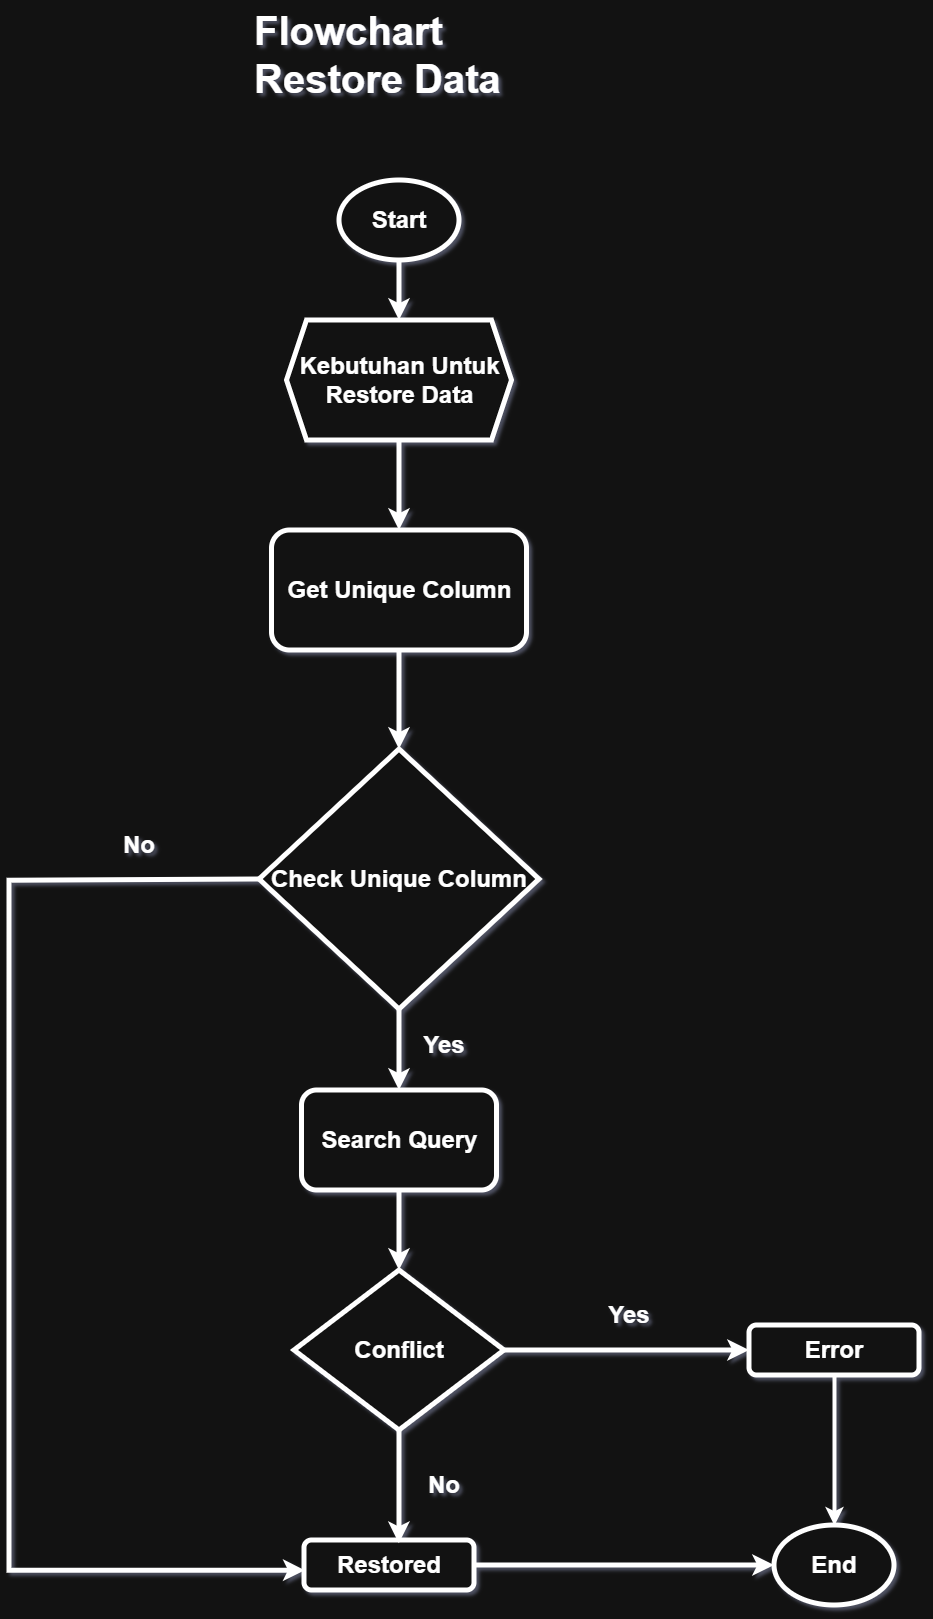

The diagram above was exported from draw.io. Its source (the exported page's mxGraphModel, read from the mxfile embedded in the PNG):
<mxGraphModel dx="2246" dy="2291" grid="1" gridSize="10" guides="0" tooltips="1" connect="1" arrows="1" fold="1" page="1" pageScale="1" pageWidth="850" pageHeight="1100" math="0" shadow="1">
  <root>
    <mxCell id="0" />
    <mxCell id="1" parent="0" />
    <mxCell id="s1wYQlVVx54SaCYu4Vhe-41" style="edgeStyle=orthogonalEdgeStyle;rounded=0;orthogonalLoop=1;jettySize=auto;html=1;exitX=0.5;exitY=1;exitDx=0;exitDy=0;entryX=0.5;entryY=0;entryDx=0;entryDy=0;strokeWidth=5;" edge="1" parent="1" source="s1wYQlVVx54SaCYu4Vhe-1" target="s1wYQlVVx54SaCYu4Vhe-38">
      <mxGeometry relative="1" as="geometry" />
    </mxCell>
    <mxCell id="s1wYQlVVx54SaCYu4Vhe-1" value="&lt;h1&gt;Start&lt;/h1&gt;" style="ellipse;whiteSpace=wrap;html=1;strokeWidth=5;" vertex="1" parent="1">
      <mxGeometry x="350" y="-10" width="120" height="80" as="geometry" />
    </mxCell>
    <mxCell id="s1wYQlVVx54SaCYu4Vhe-45" style="edgeStyle=orthogonalEdgeStyle;rounded=0;orthogonalLoop=1;jettySize=auto;html=1;exitX=0.5;exitY=1;exitDx=0;exitDy=0;entryX=0.5;entryY=0;entryDx=0;entryDy=0;strokeWidth=5;" edge="1" parent="1" source="s1wYQlVVx54SaCYu4Vhe-2" target="s1wYQlVVx54SaCYu4Vhe-32">
      <mxGeometry relative="1" as="geometry" />
    </mxCell>
    <mxCell id="s1wYQlVVx54SaCYu4Vhe-2" value="&lt;h1&gt;Get Unique Column&lt;/h1&gt;" style="rounded=1;whiteSpace=wrap;html=1;strokeWidth=5;" vertex="1" parent="1">
      <mxGeometry x="282.5" y="340" width="255" height="120" as="geometry" />
    </mxCell>
    <mxCell id="s1wYQlVVx54SaCYu4Vhe-15" style="edgeStyle=orthogonalEdgeStyle;rounded=0;orthogonalLoop=1;jettySize=auto;html=1;exitX=0.5;exitY=1;exitDx=0;exitDy=0;strokeWidth=5;" edge="1" parent="1" source="s1wYQlVVx54SaCYu4Vhe-5" target="s1wYQlVVx54SaCYu4Vhe-6">
      <mxGeometry relative="1" as="geometry" />
    </mxCell>
    <mxCell id="s1wYQlVVx54SaCYu4Vhe-5" value="&lt;h1&gt;Search Query&lt;/h1&gt;" style="rounded=1;whiteSpace=wrap;html=1;strokeWidth=5;" vertex="1" parent="1">
      <mxGeometry x="312.5" y="900" width="195" height="100" as="geometry" />
    </mxCell>
    <mxCell id="s1wYQlVVx54SaCYu4Vhe-16" style="edgeStyle=orthogonalEdgeStyle;rounded=0;orthogonalLoop=1;jettySize=auto;html=1;exitX=1;exitY=0.5;exitDx=0;exitDy=0;entryX=0;entryY=0.5;entryDx=0;entryDy=0;strokeWidth=5;" edge="1" parent="1" source="s1wYQlVVx54SaCYu4Vhe-6" target="s1wYQlVVx54SaCYu4Vhe-9">
      <mxGeometry relative="1" as="geometry" />
    </mxCell>
    <mxCell id="s1wYQlVVx54SaCYu4Vhe-6" value="&lt;h1&gt;Conflict&lt;/h1&gt;" style="rhombus;whiteSpace=wrap;html=1;strokeWidth=5;" vertex="1" parent="1">
      <mxGeometry x="305" y="1080" width="210" height="160" as="geometry" />
    </mxCell>
    <mxCell id="s1wYQlVVx54SaCYu4Vhe-28" style="edgeStyle=orthogonalEdgeStyle;rounded=0;orthogonalLoop=1;jettySize=auto;html=1;exitX=1;exitY=0.5;exitDx=0;exitDy=0;entryX=0;entryY=0.5;entryDx=0;entryDy=0;strokeWidth=5;" edge="1" parent="1" source="s1wYQlVVx54SaCYu4Vhe-8" target="s1wYQlVVx54SaCYu4Vhe-27">
      <mxGeometry relative="1" as="geometry" />
    </mxCell>
    <mxCell id="s1wYQlVVx54SaCYu4Vhe-8" value="&lt;h1&gt;Restored&lt;/h1&gt;" style="rounded=1;whiteSpace=wrap;html=1;strokeWidth=5;" vertex="1" parent="1">
      <mxGeometry x="315" y="1350" width="170" height="50" as="geometry" />
    </mxCell>
    <mxCell id="s1wYQlVVx54SaCYu4Vhe-29" style="edgeStyle=orthogonalEdgeStyle;rounded=0;orthogonalLoop=1;jettySize=auto;html=1;exitX=0.5;exitY=1;exitDx=0;exitDy=0;entryX=0.5;entryY=0;entryDx=0;entryDy=0;strokeWidth=4;" edge="1" parent="1" source="s1wYQlVVx54SaCYu4Vhe-9" target="s1wYQlVVx54SaCYu4Vhe-27">
      <mxGeometry relative="1" as="geometry" />
    </mxCell>
    <mxCell id="s1wYQlVVx54SaCYu4Vhe-9" value="&lt;h1&gt;Error&lt;/h1&gt;" style="rounded=1;whiteSpace=wrap;html=1;strokeWidth=5;" vertex="1" parent="1">
      <mxGeometry x="760" y="1135" width="170" height="50" as="geometry" />
    </mxCell>
    <mxCell id="s1wYQlVVx54SaCYu4Vhe-17" style="edgeStyle=orthogonalEdgeStyle;rounded=0;orthogonalLoop=1;jettySize=auto;html=1;exitX=0.5;exitY=1;exitDx=0;exitDy=0;entryX=0.558;entryY=0.064;entryDx=0;entryDy=0;entryPerimeter=0;strokeWidth=5;" edge="1" parent="1" source="s1wYQlVVx54SaCYu4Vhe-6" target="s1wYQlVVx54SaCYu4Vhe-8">
      <mxGeometry relative="1" as="geometry" />
    </mxCell>
    <mxCell id="s1wYQlVVx54SaCYu4Vhe-21" value="&lt;h1&gt;Yes&lt;/h1&gt;" style="text;html=1;whiteSpace=wrap;strokeColor=none;fillColor=none;align=center;verticalAlign=middle;rounded=0;" vertex="1" parent="1">
      <mxGeometry x="610" y="1110" width="60" height="30" as="geometry" />
    </mxCell>
    <mxCell id="s1wYQlVVx54SaCYu4Vhe-22" value="&lt;h1&gt;No&lt;/h1&gt;" style="text;html=1;whiteSpace=wrap;strokeColor=none;fillColor=none;align=center;verticalAlign=middle;rounded=0;" vertex="1" parent="1">
      <mxGeometry x="425" y="1280" width="60" height="30" as="geometry" />
    </mxCell>
    <mxCell id="s1wYQlVVx54SaCYu4Vhe-27" value="&lt;h1&gt;End&lt;/h1&gt;" style="ellipse;whiteSpace=wrap;html=1;strokeWidth=5;" vertex="1" parent="1">
      <mxGeometry x="785" y="1335" width="120" height="80" as="geometry" />
    </mxCell>
    <mxCell id="s1wYQlVVx54SaCYu4Vhe-31" value="&lt;h1&gt;&lt;br&gt;&lt;/h1&gt;" style="text;html=1;whiteSpace=wrap;strokeColor=none;fillColor=none;align=center;verticalAlign=middle;rounded=0;" vertex="1" parent="1">
      <mxGeometry x="770" y="760" width="60" height="30" as="geometry" />
    </mxCell>
    <mxCell id="s1wYQlVVx54SaCYu4Vhe-34" style="edgeStyle=orthogonalEdgeStyle;rounded=0;orthogonalLoop=1;jettySize=auto;html=1;exitX=0.5;exitY=1;exitDx=0;exitDy=0;strokeWidth=5;" edge="1" parent="1" source="s1wYQlVVx54SaCYu4Vhe-32" target="s1wYQlVVx54SaCYu4Vhe-5">
      <mxGeometry relative="1" as="geometry" />
    </mxCell>
    <mxCell id="s1wYQlVVx54SaCYu4Vhe-35" style="edgeStyle=orthogonalEdgeStyle;rounded=0;orthogonalLoop=1;jettySize=auto;html=1;exitX=0;exitY=0.5;exitDx=0;exitDy=0;strokeWidth=5;entryX=0.004;entryY=0.617;entryDx=0;entryDy=0;entryPerimeter=0;" edge="1" parent="1" source="s1wYQlVVx54SaCYu4Vhe-32" target="s1wYQlVVx54SaCYu4Vhe-8">
      <mxGeometry relative="1" as="geometry">
        <mxPoint x="270" y="1380" as="targetPoint" />
        <Array as="points">
          <mxPoint x="270" y="690" />
          <mxPoint x="20" y="690" />
          <mxPoint x="20" y="1380" />
          <mxPoint x="316" y="1380" />
        </Array>
      </mxGeometry>
    </mxCell>
    <mxCell id="s1wYQlVVx54SaCYu4Vhe-32" value="&lt;h1&gt;Check Unique Column&lt;/h1&gt;" style="rhombus;whiteSpace=wrap;html=1;strokeWidth=5;" vertex="1" parent="1">
      <mxGeometry x="270" y="559" width="280" height="260" as="geometry" />
    </mxCell>
    <mxCell id="s1wYQlVVx54SaCYu4Vhe-36" value="&lt;h1&gt;Yes&lt;/h1&gt;" style="text;html=1;whiteSpace=wrap;strokeColor=none;fillColor=none;align=center;verticalAlign=middle;rounded=0;" vertex="1" parent="1">
      <mxGeometry x="425" y="840" width="60" height="30" as="geometry" />
    </mxCell>
    <mxCell id="s1wYQlVVx54SaCYu4Vhe-37" value="&lt;h1&gt;No&lt;/h1&gt;" style="text;html=1;whiteSpace=wrap;strokeColor=none;fillColor=none;align=center;verticalAlign=middle;rounded=0;" vertex="1" parent="1">
      <mxGeometry x="120" y="640" width="60" height="30" as="geometry" />
    </mxCell>
    <mxCell id="s1wYQlVVx54SaCYu4Vhe-42" style="edgeStyle=orthogonalEdgeStyle;rounded=0;orthogonalLoop=1;jettySize=auto;html=1;exitX=0.5;exitY=1;exitDx=0;exitDy=0;entryX=0.5;entryY=0;entryDx=0;entryDy=0;strokeWidth=5;" edge="1" parent="1" source="s1wYQlVVx54SaCYu4Vhe-38" target="s1wYQlVVx54SaCYu4Vhe-2">
      <mxGeometry relative="1" as="geometry" />
    </mxCell>
    <mxCell id="s1wYQlVVx54SaCYu4Vhe-38" value="&lt;h1&gt;Kebutuhan Untuk Restore Data&lt;/h1&gt;" style="shape=hexagon;perimeter=hexagonPerimeter2;whiteSpace=wrap;html=1;fixedSize=1;strokeWidth=5;" vertex="1" parent="1">
      <mxGeometry x="297.5" y="130" width="225" height="120" as="geometry" />
    </mxCell>
    <mxCell id="s1wYQlVVx54SaCYu4Vhe-44" value="&lt;h1 style=&quot;margin-top: 0px;&quot;&gt;Flowchart Restore Data&lt;/h1&gt;" style="text;html=1;whiteSpace=wrap;overflow=hidden;rounded=0;strokeWidth=1;fontSize=20;" vertex="1" parent="1">
      <mxGeometry x="262.5" y="-190" width="295" height="120" as="geometry" />
    </mxCell>
  </root>
</mxGraphModel>